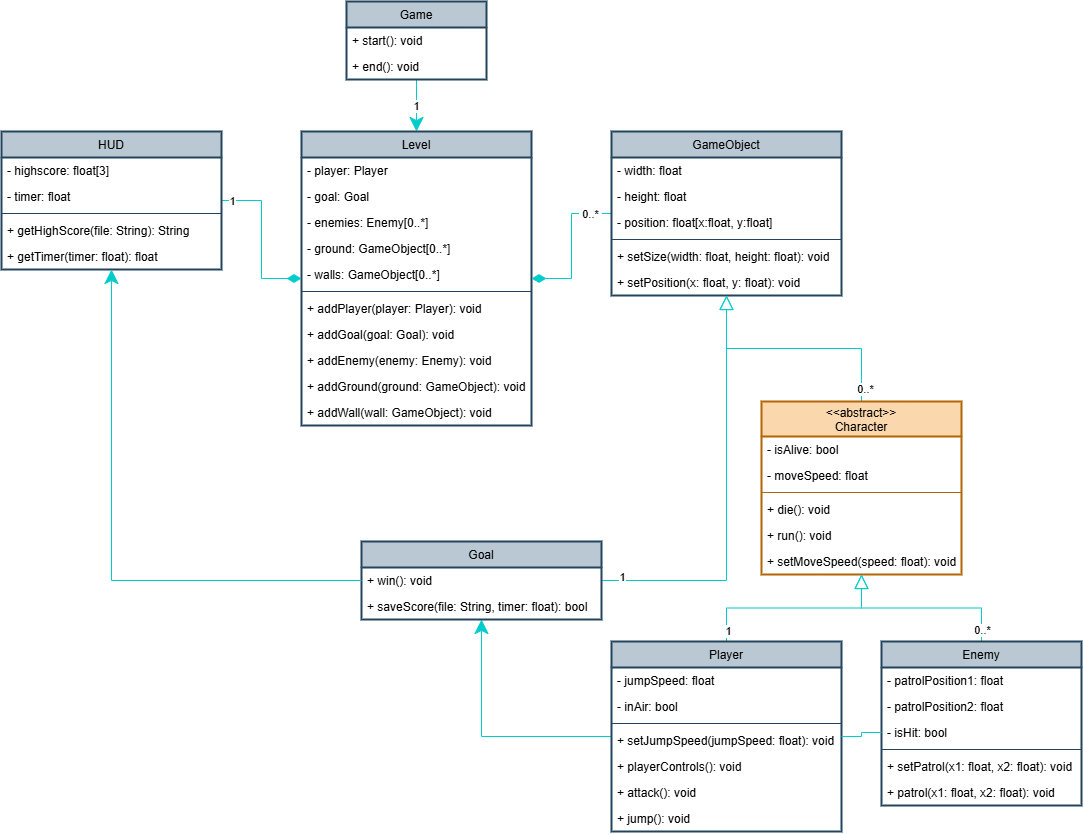

The diagram above was exported from draw.io. Its source (the exported page's mxGraphModel, read from the mxfile embedded in the PNG):
<mxGraphModel dx="1170" dy="720" grid="1" gridSize="10" guides="1" tooltips="1" connect="1" arrows="1" fold="1" page="1" pageScale="1" pageWidth="1100" pageHeight="850" background="none" math="0" shadow="0">
  <root>
    <mxCell id="0" />
    <mxCell id="1" parent="0" />
    <mxCell id="78" style="edgeStyle=orthogonalEdgeStyle;html=1;rounded=0;strokeWidth=1;endSize=12;strokeColor=#00CCCC;" parent="1" source="58" target="64" edge="1">
      <mxGeometry relative="1" as="geometry" />
    </mxCell>
    <mxCell id="182" value="1" style="edgeLabel;html=1;align=center;verticalAlign=middle;resizable=0;points=[];rounded=0;" parent="78" vertex="1" connectable="0">
      <mxGeometry x="0.1204" y="1" relative="1" as="geometry">
        <mxPoint x="-2" y="-2" as="offset" />
      </mxGeometry>
    </mxCell>
    <mxCell id="58" value="Game" style="swimlane;fontStyle=0;childLayout=stackLayout;horizontal=1;startSize=26;fillColor=#bac8d3;horizontalStack=0;resizeParent=1;resizeParentMax=0;resizeLast=0;collapsible=1;marginBottom=0;strokeColor=#23445d;swimlaneFillColor=default;rounded=0;strokeWidth=2;" parent="1" vertex="1">
      <mxGeometry x="355" y="10" width="140" height="78" as="geometry" />
    </mxCell>
    <mxCell id="63" value="+ start(): void" style="text;strokeColor=none;fillColor=none;align=left;verticalAlign=top;spacingLeft=4;spacingRight=4;overflow=hidden;rotatable=0;points=[[0,0.5],[1,0.5]];portConstraint=eastwest;rounded=0;" parent="58" vertex="1">
      <mxGeometry y="26" width="140" height="26" as="geometry" />
    </mxCell>
    <mxCell id="62" value="+ end(): void" style="text;strokeColor=none;fillColor=none;align=left;verticalAlign=top;spacingLeft=4;spacingRight=4;overflow=hidden;rotatable=0;points=[[0,0.5],[1,0.5]];portConstraint=eastwest;rounded=0;" parent="58" vertex="1">
      <mxGeometry y="52" width="140" height="26" as="geometry" />
    </mxCell>
    <mxCell id="64" value="Level" style="swimlane;fontStyle=0;childLayout=stackLayout;horizontal=1;startSize=26;fillColor=#bac8d3;horizontalStack=0;resizeParent=1;resizeParentMax=0;resizeLast=0;collapsible=1;marginBottom=0;strokeColor=#23445d;swimlaneFillColor=default;rounded=0;strokeWidth=2;" parent="1" vertex="1">
      <mxGeometry x="310" y="140" width="230" height="294" as="geometry" />
    </mxCell>
    <mxCell id="119" value="- player: Player" style="text;strokeColor=none;fillColor=none;align=left;verticalAlign=top;spacingLeft=4;spacingRight=4;overflow=hidden;rotatable=0;points=[[0,0.5],[1,0.5]];portConstraint=eastwest;strokeWidth=2;rounded=0;" parent="64" vertex="1">
      <mxGeometry y="26" width="230" height="26" as="geometry" />
    </mxCell>
    <mxCell id="193" value="- goal: Goal" style="text;strokeColor=none;fillColor=none;align=left;verticalAlign=top;spacingLeft=4;spacingRight=4;overflow=hidden;rotatable=0;points=[[0,0.5],[1,0.5]];portConstraint=eastwest;strokeWidth=2;rounded=0;" parent="64" vertex="1">
      <mxGeometry y="52" width="230" height="26" as="geometry" />
    </mxCell>
    <mxCell id="120" value="- enemies: Enemy[0..*]" style="text;strokeColor=none;fillColor=none;align=left;verticalAlign=top;spacingLeft=4;spacingRight=4;overflow=hidden;rotatable=0;points=[[0,0.5],[1,0.5]];portConstraint=eastwest;strokeWidth=2;rounded=0;" parent="64" vertex="1">
      <mxGeometry y="78" width="230" height="26" as="geometry" />
    </mxCell>
    <mxCell id="121" value="- ground: GameObject[0..*]" style="text;strokeColor=none;fillColor=none;align=left;verticalAlign=top;spacingLeft=4;spacingRight=4;overflow=hidden;rotatable=0;points=[[0,0.5],[1,0.5]];portConstraint=eastwest;strokeWidth=2;rounded=0;" parent="64" vertex="1">
      <mxGeometry y="104" width="230" height="26" as="geometry" />
    </mxCell>
    <mxCell id="122" value="- walls: GameObject[0..*]" style="text;strokeColor=none;fillColor=none;align=left;verticalAlign=top;spacingLeft=4;spacingRight=4;overflow=hidden;rotatable=0;points=[[0,0.5],[1,0.5]];portConstraint=eastwest;strokeWidth=2;rounded=0;" parent="64" vertex="1">
      <mxGeometry y="130" width="230" height="26" as="geometry" />
    </mxCell>
    <mxCell id="139" value="" style="line;strokeWidth=1;fillColor=none;align=left;verticalAlign=middle;spacingTop=-1;spacingLeft=3;spacingRight=3;rotatable=0;labelPosition=right;points=[];portConstraint=eastwest;strokeColor=inherit;rounded=0;" parent="64" vertex="1">
      <mxGeometry y="156" width="230" height="8" as="geometry" />
    </mxCell>
    <mxCell id="138" value="+ addPlayer(player: Player): void" style="text;strokeColor=none;fillColor=none;align=left;verticalAlign=top;spacingLeft=4;spacingRight=4;overflow=hidden;rotatable=0;points=[[0,0.5],[1,0.5]];portConstraint=eastwest;strokeWidth=2;rounded=0;" parent="64" vertex="1">
      <mxGeometry y="164" width="230" height="26" as="geometry" />
    </mxCell>
    <mxCell id="194" value="+ addGoal(goal: Goal): void" style="text;strokeColor=none;fillColor=none;align=left;verticalAlign=top;spacingLeft=4;spacingRight=4;overflow=hidden;rotatable=0;points=[[0,0.5],[1,0.5]];portConstraint=eastwest;strokeWidth=2;rounded=0;" parent="64" vertex="1">
      <mxGeometry y="190" width="230" height="26" as="geometry" />
    </mxCell>
    <mxCell id="140" value="+ addEnemy(enemy: Enemy): void" style="text;strokeColor=none;fillColor=none;align=left;verticalAlign=top;spacingLeft=4;spacingRight=4;overflow=hidden;rotatable=0;points=[[0,0.5],[1,0.5]];portConstraint=eastwest;strokeWidth=2;rounded=0;" parent="64" vertex="1">
      <mxGeometry y="216" width="230" height="26" as="geometry" />
    </mxCell>
    <mxCell id="141" value="+ addGround(ground: GameObject): void" style="text;strokeColor=none;fillColor=none;align=left;verticalAlign=top;spacingLeft=4;spacingRight=4;overflow=hidden;rotatable=0;points=[[0,0.5],[1,0.5]];portConstraint=eastwest;strokeWidth=2;rounded=0;" parent="64" vertex="1">
      <mxGeometry y="242" width="230" height="26" as="geometry" />
    </mxCell>
    <mxCell id="142" value="+ addWall(wall: GameObject): void" style="text;strokeColor=none;fillColor=none;align=left;verticalAlign=top;spacingLeft=4;spacingRight=4;overflow=hidden;rotatable=0;points=[[0,0.5],[1,0.5]];portConstraint=eastwest;strokeWidth=2;rounded=0;" parent="64" vertex="1">
      <mxGeometry y="268" width="230" height="26" as="geometry" />
    </mxCell>
    <mxCell id="82" style="edgeStyle=orthogonalEdgeStyle;rounded=0;html=1;strokeWidth=1;endArrow=diamondThin;endFill=1;endSize=12;strokeColor=#00CCCC;" parent="1" source="68" target="64" edge="1">
      <mxGeometry relative="1" as="geometry" />
    </mxCell>
    <mxCell id="183" value="1" style="edgeLabel;html=1;align=center;verticalAlign=middle;resizable=0;points=[];rounded=0;" parent="82" vertex="1" connectable="0">
      <mxGeometry x="-0.8853" relative="1" as="geometry">
        <mxPoint x="2" as="offset" />
      </mxGeometry>
    </mxCell>
    <mxCell id="68" value="HUD" style="swimlane;fontStyle=0;childLayout=stackLayout;horizontal=1;startSize=26;fillColor=#bac8d3;horizontalStack=0;resizeParent=1;resizeParentMax=0;resizeLast=0;collapsible=1;marginBottom=0;strokeColor=#23445d;swimlaneFillColor=default;rounded=0;strokeWidth=2;" parent="1" vertex="1">
      <mxGeometry x="10" y="140" width="220" height="138" as="geometry" />
    </mxCell>
    <mxCell id="163" value="- highscore: float[3]" style="text;strokeColor=none;fillColor=none;align=left;verticalAlign=top;spacingLeft=4;spacingRight=4;overflow=hidden;rotatable=0;points=[[0,0.5],[1,0.5]];portConstraint=eastwest;strokeWidth=2;rounded=0;" parent="68" vertex="1">
      <mxGeometry y="26" width="220" height="26" as="geometry" />
    </mxCell>
    <mxCell id="162" value="- timer: float" style="text;strokeColor=none;fillColor=none;align=left;verticalAlign=top;spacingLeft=4;spacingRight=4;overflow=hidden;rotatable=0;points=[[0,0.5],[1,0.5]];portConstraint=eastwest;strokeWidth=2;rounded=0;" parent="68" vertex="1">
      <mxGeometry y="52" width="220" height="26" as="geometry" />
    </mxCell>
    <mxCell id="190" value="" style="line;strokeWidth=1;fillColor=none;align=left;verticalAlign=middle;spacingTop=-1;spacingLeft=3;spacingRight=3;rotatable=0;labelPosition=right;points=[];portConstraint=eastwest;strokeColor=inherit;rounded=0;" parent="68" vertex="1">
      <mxGeometry y="78" width="220" height="8" as="geometry" />
    </mxCell>
    <mxCell id="189" value="+ getHighScore(file: String): String" style="text;strokeColor=none;fillColor=none;align=left;verticalAlign=top;spacingLeft=4;spacingRight=4;overflow=hidden;rotatable=0;points=[[0,0.5],[1,0.5]];portConstraint=eastwest;strokeWidth=2;rounded=0;" parent="68" vertex="1">
      <mxGeometry y="86" width="220" height="26" as="geometry" />
    </mxCell>
    <mxCell id="199" value="+ getTimer(timer: float): float" style="text;strokeColor=none;fillColor=none;align=left;verticalAlign=top;spacingLeft=4;spacingRight=4;overflow=hidden;rotatable=0;points=[[0,0.5],[1,0.5]];portConstraint=eastwest;rounded=0;" parent="68" vertex="1">
      <mxGeometry y="112" width="220" height="26" as="geometry" />
    </mxCell>
    <mxCell id="83" style="edgeStyle=orthogonalEdgeStyle;rounded=0;html=1;strokeWidth=1;endArrow=diamondThin;endFill=1;endSize=12;strokeColor=#00CCCC;" parent="1" source="72" target="64" edge="1">
      <mxGeometry relative="1" as="geometry" />
    </mxCell>
    <mxCell id="184" value="&amp;nbsp;0..*&amp;nbsp;" style="edgeLabel;html=1;align=center;verticalAlign=middle;resizable=0;points=[];rounded=0;" parent="83" vertex="1" connectable="0">
      <mxGeometry x="-0.7739" relative="1" as="geometry">
        <mxPoint x="-5" as="offset" />
      </mxGeometry>
    </mxCell>
    <mxCell id="72" value="GameObject" style="swimlane;fontStyle=0;childLayout=stackLayout;horizontal=1;startSize=26;fillColor=#bac8d3;horizontalStack=0;resizeParent=1;resizeParentMax=0;resizeLast=0;collapsible=1;marginBottom=0;strokeColor=#23445d;swimlaneFillColor=default;rounded=0;strokeWidth=2;" parent="1" vertex="1">
      <mxGeometry x="620" y="140" width="230" height="164" as="geometry" />
    </mxCell>
    <mxCell id="93" value="- width: float&#10;" style="text;strokeColor=none;fillColor=none;align=left;verticalAlign=top;spacingLeft=4;spacingRight=4;overflow=hidden;rotatable=0;points=[[0,0.5],[1,0.5]];portConstraint=eastwest;strokeWidth=2;rounded=0;" parent="72" vertex="1">
      <mxGeometry y="26" width="230" height="26" as="geometry" />
    </mxCell>
    <mxCell id="137" value="- height: float&#10;" style="text;strokeColor=none;fillColor=none;align=left;verticalAlign=top;spacingLeft=4;spacingRight=4;overflow=hidden;rotatable=0;points=[[0,0.5],[1,0.5]];portConstraint=eastwest;strokeWidth=2;rounded=0;" parent="72" vertex="1">
      <mxGeometry y="52" width="230" height="26" as="geometry" />
    </mxCell>
    <mxCell id="91" value="- position: float[x:float, y:float]" style="text;strokeColor=none;fillColor=none;align=left;verticalAlign=top;spacingLeft=4;spacingRight=4;overflow=hidden;rotatable=0;points=[[0,0.5],[1,0.5]];portConstraint=eastwest;strokeWidth=2;rounded=0;" parent="72" vertex="1">
      <mxGeometry y="78" width="230" height="26" as="geometry" />
    </mxCell>
    <mxCell id="143" value="" style="line;strokeWidth=1;fillColor=none;align=left;verticalAlign=middle;spacingTop=-1;spacingLeft=3;spacingRight=3;rotatable=0;labelPosition=right;points=[];portConstraint=eastwest;strokeColor=inherit;rounded=0;" parent="72" vertex="1">
      <mxGeometry y="104" width="230" height="8" as="geometry" />
    </mxCell>
    <mxCell id="144" value="+ setSize(width: float, height: float): void" style="text;strokeColor=none;fillColor=none;align=left;verticalAlign=top;spacingLeft=4;spacingRight=4;overflow=hidden;rotatable=0;points=[[0,0.5],[1,0.5]];portConstraint=eastwest;strokeWidth=2;rounded=0;" parent="72" vertex="1">
      <mxGeometry y="112" width="230" height="26" as="geometry" />
    </mxCell>
    <mxCell id="145" value="+ setPosition(x: float, y: float): void" style="text;strokeColor=none;fillColor=none;align=left;verticalAlign=top;spacingLeft=4;spacingRight=4;overflow=hidden;rotatable=0;points=[[0,0.5],[1,0.5]];portConstraint=eastwest;strokeWidth=2;rounded=0;" parent="72" vertex="1">
      <mxGeometry y="138" width="230" height="26" as="geometry" />
    </mxCell>
    <mxCell id="85" style="edgeStyle=orthogonalEdgeStyle;rounded=0;html=1;strokeWidth=1;endArrow=block;endFill=0;endSize=12;strokeColor=#00CCCC;" parent="1" source="73" target="72" edge="1">
      <mxGeometry relative="1" as="geometry" />
    </mxCell>
    <mxCell id="188" value="&amp;nbsp;0..*&amp;nbsp;" style="edgeLabel;html=1;align=center;verticalAlign=middle;resizable=0;points=[];rounded=0;" parent="85" vertex="1" connectable="0">
      <mxGeometry x="-0.8894" y="-3" relative="1" as="geometry">
        <mxPoint as="offset" />
      </mxGeometry>
    </mxCell>
    <mxCell id="73" value="&lt;&lt;abstract&gt;&gt;&#10;Character" style="swimlane;fontStyle=0;childLayout=stackLayout;horizontal=1;startSize=35;horizontalStack=0;resizeParent=1;resizeParentMax=0;resizeLast=0;collapsible=1;marginBottom=0;spacing=2;spacingTop=0;spacingBottom=0;align=center;fillColor=#fad7ac;strokeColor=#b46504;swimlaneFillColor=default;rounded=0;strokeWidth=2;" parent="1" vertex="1">
      <mxGeometry x="770" y="410" width="200" height="173" as="geometry" />
    </mxCell>
    <mxCell id="94" value="- isAlive: bool" style="text;align=left;verticalAlign=top;spacingLeft=4;spacingRight=4;overflow=hidden;rotatable=0;points=[[0,0.5],[1,0.5]];portConstraint=eastwest;strokeWidth=2;rounded=0;" parent="73" vertex="1">
      <mxGeometry y="35" width="200" height="26" as="geometry" />
    </mxCell>
    <mxCell id="112" value="- moveSpeed: float" style="text;strokeColor=none;fillColor=none;align=left;verticalAlign=top;spacingLeft=4;spacingRight=4;overflow=hidden;rotatable=0;points=[[0,0.5],[1,0.5]];portConstraint=eastwest;strokeWidth=2;rounded=0;" parent="73" vertex="1">
      <mxGeometry y="61" width="200" height="26" as="geometry" />
    </mxCell>
    <mxCell id="95" value="" style="line;strokeWidth=1;fillColor=none;align=left;verticalAlign=middle;spacingTop=-1;spacingLeft=3;spacingRight=3;rotatable=0;labelPosition=right;points=[];portConstraint=eastwest;strokeColor=inherit;rounded=0;" parent="73" vertex="1">
      <mxGeometry y="87" width="200" height="8" as="geometry" />
    </mxCell>
    <mxCell id="96" value="+ die(): void" style="text;strokeColor=none;fillColor=none;align=left;verticalAlign=top;spacingLeft=4;spacingRight=4;overflow=hidden;rotatable=0;points=[[0,0.5],[1,0.5]];portConstraint=eastwest;strokeWidth=2;rounded=0;" parent="73" vertex="1">
      <mxGeometry y="95" width="200" height="26" as="geometry" />
    </mxCell>
    <mxCell id="97" value="+ run(): void" style="text;strokeColor=none;fillColor=none;align=left;verticalAlign=top;spacingLeft=4;spacingRight=4;overflow=hidden;rotatable=0;points=[[0,0.5],[1,0.5]];portConstraint=eastwest;strokeWidth=2;rounded=0;" parent="73" vertex="1">
      <mxGeometry y="121" width="200" height="26" as="geometry" />
    </mxCell>
    <mxCell id="113" value="+ setMoveSpeed(speed: float): void" style="text;strokeColor=none;fillColor=none;align=left;verticalAlign=top;spacingLeft=4;spacingRight=4;overflow=hidden;rotatable=0;points=[[0,0.5],[1,0.5]];portConstraint=eastwest;strokeWidth=2;rounded=0;" parent="73" vertex="1">
      <mxGeometry y="147" width="200" height="26" as="geometry" />
    </mxCell>
    <mxCell id="89" style="edgeStyle=orthogonalEdgeStyle;rounded=0;html=1;strokeWidth=1;endArrow=block;endFill=0;endSize=12;strokeColor=#00CCCC;" parent="1" source="74" target="73" edge="1">
      <mxGeometry relative="1" as="geometry" />
    </mxCell>
    <mxCell id="102" style="edgeStyle=orthogonalEdgeStyle;rounded=0;html=1;strokeWidth=1;endArrow=classic;endFill=1;endSize=12;strokeColor=#00CCCC;" parent="1" source="74" target="76" edge="1">
      <mxGeometry relative="1" as="geometry" />
    </mxCell>
    <mxCell id="186" value="1" style="edgeLabel;html=1;align=center;verticalAlign=middle;resizable=0;points=[];rounded=0;" parent="102" vertex="1" connectable="0">
      <mxGeometry x="-0.9329" relative="1" as="geometry">
        <mxPoint x="124" y="-106" as="offset" />
      </mxGeometry>
    </mxCell>
    <mxCell id="74" value="Player" style="swimlane;fontStyle=0;childLayout=stackLayout;horizontal=1;startSize=26;fillColor=#bac8d3;horizontalStack=0;resizeParent=1;resizeParentMax=0;resizeLast=0;collapsible=1;marginBottom=0;strokeColor=#23445d;swimlaneFillColor=default;rounded=0;strokeWidth=2;" parent="1" vertex="1">
      <mxGeometry x="620" y="650" width="230" height="190" as="geometry" />
    </mxCell>
    <mxCell id="114" value="- jumpSpeed: float" style="text;strokeColor=none;fillColor=none;align=left;verticalAlign=top;spacingLeft=4;spacingRight=4;overflow=hidden;rotatable=0;points=[[0,0.5],[1,0.5]];portConstraint=eastwest;strokeWidth=2;rounded=0;" parent="74" vertex="1">
      <mxGeometry y="26" width="230" height="26" as="geometry" />
    </mxCell>
    <mxCell id="118" value="- inAir: bool" style="text;strokeColor=none;fillColor=none;align=left;verticalAlign=top;spacingLeft=4;spacingRight=4;overflow=hidden;rotatable=0;points=[[0,0.5],[1,0.5]];portConstraint=eastwest;strokeWidth=2;rounded=0;" parent="74" vertex="1">
      <mxGeometry y="52" width="230" height="26" as="geometry" />
    </mxCell>
    <mxCell id="116" value="" style="line;strokeWidth=1;fillColor=none;align=left;verticalAlign=middle;spacingTop=-1;spacingLeft=3;spacingRight=3;rotatable=0;labelPosition=right;points=[];portConstraint=eastwest;strokeColor=inherit;rounded=0;" parent="74" vertex="1">
      <mxGeometry y="78" width="230" height="8" as="geometry" />
    </mxCell>
    <mxCell id="117" value="+ setJumpSpeed(jumpSpeed: float): void" style="text;strokeColor=none;fillColor=none;align=left;verticalAlign=top;spacingLeft=4;spacingRight=4;overflow=hidden;rotatable=0;points=[[0,0.5],[1,0.5]];portConstraint=eastwest;strokeWidth=2;rounded=0;" parent="74" vertex="1">
      <mxGeometry y="86" width="230" height="26" as="geometry" />
    </mxCell>
    <mxCell id="108" value="+ playerControls(): void" style="text;strokeColor=none;fillColor=none;align=left;verticalAlign=top;spacingLeft=4;spacingRight=4;overflow=hidden;rotatable=0;points=[[0,0.5],[1,0.5]];portConstraint=eastwest;strokeWidth=2;rounded=0;" parent="74" vertex="1">
      <mxGeometry y="112" width="230" height="26" as="geometry" />
    </mxCell>
    <mxCell id="111" value="+ attack(): void" style="text;strokeColor=none;fillColor=none;align=left;verticalAlign=top;spacingLeft=4;spacingRight=4;overflow=hidden;rotatable=0;points=[[0,0.5],[1,0.5]];portConstraint=eastwest;strokeWidth=2;rounded=0;" parent="74" vertex="1">
      <mxGeometry y="138" width="230" height="26" as="geometry" />
    </mxCell>
    <mxCell id="109" value="+ jump(): void" style="text;strokeColor=none;fillColor=none;align=left;verticalAlign=top;spacingLeft=4;spacingRight=4;overflow=hidden;rotatable=0;points=[[0,0.5],[1,0.5]];portConstraint=eastwest;strokeWidth=2;rounded=0;" parent="74" vertex="1">
      <mxGeometry y="164" width="230" height="26" as="geometry" />
    </mxCell>
    <mxCell id="88" style="edgeStyle=orthogonalEdgeStyle;rounded=0;html=1;strokeWidth=1;endArrow=block;endFill=0;endSize=12;strokeColor=#00CCCC;" parent="1" source="75" target="73" edge="1">
      <mxGeometry relative="1" as="geometry" />
    </mxCell>
    <mxCell id="187" value="&amp;nbsp;0..*&amp;nbsp;" style="edgeLabel;html=1;align=center;verticalAlign=middle;resizable=0;points=[];rounded=0;" parent="88" vertex="1" connectable="0">
      <mxGeometry x="-0.696" y="1" relative="1" as="geometry">
        <mxPoint x="1" y="16" as="offset" />
      </mxGeometry>
    </mxCell>
    <mxCell id="75" value="Enemy" style="swimlane;fontStyle=0;childLayout=stackLayout;horizontal=1;startSize=26;fillColor=#bac8d3;horizontalStack=0;resizeParent=1;resizeParentMax=0;resizeLast=0;collapsible=1;marginBottom=0;strokeColor=#23445d;swimlaneFillColor=default;rounded=0;strokeWidth=2;" parent="1" vertex="1">
      <mxGeometry x="890" y="650" width="200" height="164" as="geometry" />
    </mxCell>
    <mxCell id="154" value="- patrolPosition1: float" style="text;strokeColor=none;fillColor=none;align=left;verticalAlign=top;spacingLeft=4;spacingRight=4;overflow=hidden;rotatable=0;points=[[0,0.5],[1,0.5]];portConstraint=eastwest;strokeWidth=2;rounded=0;" parent="75" vertex="1">
      <mxGeometry y="26" width="200" height="26" as="geometry" />
    </mxCell>
    <mxCell id="155" value="- patrolPosition2: float" style="text;strokeColor=none;fillColor=none;align=left;verticalAlign=top;spacingLeft=4;spacingRight=4;overflow=hidden;rotatable=0;points=[[0,0.5],[1,0.5]];portConstraint=eastwest;strokeWidth=2;rounded=0;" parent="75" vertex="1">
      <mxGeometry y="52" width="200" height="26" as="geometry" />
    </mxCell>
    <mxCell id="159" value="- isHit: bool" style="text;strokeColor=none;fillColor=none;align=left;verticalAlign=top;spacingLeft=4;spacingRight=4;overflow=hidden;rotatable=0;points=[[0,0.5],[1,0.5]];portConstraint=eastwest;strokeWidth=2;rounded=0;" parent="75" vertex="1">
      <mxGeometry y="78" width="200" height="26" as="geometry" />
    </mxCell>
    <mxCell id="156" value="" style="line;strokeWidth=1;fillColor=none;align=left;verticalAlign=middle;spacingTop=-1;spacingLeft=3;spacingRight=3;rotatable=0;labelPosition=right;points=[];portConstraint=eastwest;strokeColor=inherit;rounded=0;" parent="75" vertex="1">
      <mxGeometry y="104" width="200" height="8" as="geometry" />
    </mxCell>
    <mxCell id="106" value="+ setPatrol(x1: float, x2: float): void" style="text;strokeColor=none;fillColor=none;align=left;verticalAlign=top;spacingLeft=4;spacingRight=4;overflow=hidden;rotatable=0;points=[[0,0.5],[1,0.5]];portConstraint=eastwest;strokeWidth=2;rounded=0;" parent="75" vertex="1">
      <mxGeometry y="112" width="200" height="26" as="geometry" />
    </mxCell>
    <mxCell id="157" value="+ patrol(x1: float, x2: float): void" style="text;strokeColor=none;fillColor=none;align=left;verticalAlign=top;spacingLeft=4;spacingRight=4;overflow=hidden;rotatable=0;points=[[0,0.5],[1,0.5]];portConstraint=eastwest;strokeWidth=2;rounded=0;" parent="75" vertex="1">
      <mxGeometry y="138" width="200" height="26" as="geometry" />
    </mxCell>
    <mxCell id="86" style="edgeStyle=orthogonalEdgeStyle;rounded=0;html=1;strokeWidth=1;endArrow=block;endFill=0;endSize=12;strokeColor=#00CCCC;" parent="1" source="76" target="72" edge="1">
      <mxGeometry relative="1" as="geometry" />
    </mxCell>
    <mxCell id="185" value="1" style="edgeLabel;html=1;align=center;verticalAlign=middle;resizable=0;points=[];rounded=0;" parent="86" vertex="1" connectable="0">
      <mxGeometry x="-0.9052" y="1" relative="1" as="geometry">
        <mxPoint y="-3" as="offset" />
      </mxGeometry>
    </mxCell>
    <mxCell id="76" value="Goal" style="swimlane;fontStyle=0;childLayout=stackLayout;horizontal=1;startSize=26;fillColor=#bac8d3;horizontalStack=0;resizeParent=1;resizeParentMax=0;resizeLast=0;collapsible=1;marginBottom=0;strokeColor=#23445d;swimlaneFillColor=default;rounded=0;strokeWidth=2;" parent="1" vertex="1">
      <mxGeometry x="370" y="550" width="240" height="78" as="geometry" />
    </mxCell>
    <mxCell id="101" value="+ win(): void" style="text;strokeColor=none;fillColor=none;align=left;verticalAlign=top;spacingLeft=4;spacingRight=4;overflow=hidden;rotatable=0;points=[[0,0.5],[1,0.5]];portConstraint=eastwest;strokeWidth=2;rounded=0;" parent="76" vertex="1">
      <mxGeometry y="26" width="240" height="26" as="geometry" />
    </mxCell>
    <mxCell id="192" value="+ saveScore(file: String, timer: float): bool" style="text;strokeColor=none;fillColor=none;align=left;verticalAlign=top;spacingLeft=4;spacingRight=4;overflow=hidden;rotatable=0;points=[[0,0.5],[1,0.5]];portConstraint=eastwest;strokeWidth=2;rounded=0;" parent="76" vertex="1">
      <mxGeometry y="52" width="240" height="26" as="geometry" />
    </mxCell>
    <mxCell id="198" style="edgeStyle=orthogonalEdgeStyle;html=1;fontSize=12;endArrow=none;endFill=0;rounded=0;strokeColor=#00CCCC;" parent="1" source="159" target="74" edge="1">
      <mxGeometry relative="1" as="geometry" />
    </mxCell>
    <mxCell id="200" style="edgeStyle=orthogonalEdgeStyle;html=1;endSize=12;strokeColor=#00CCCC;rounded=0;" parent="1" source="101" target="68" edge="1">
      <mxGeometry relative="1" as="geometry" />
    </mxCell>
  </root>
</mxGraphModel>